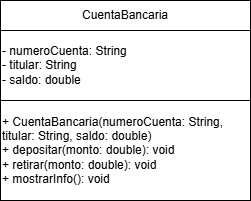

The diagram above was exported from draw.io. Its source (the exported page's mxGraphModel, read from the mxfile embedded in the PNG):
<mxGraphModel dx="1426" dy="743" grid="1" gridSize="10" guides="1" tooltips="1" connect="1" arrows="1" fold="1" page="1" pageScale="1" pageWidth="827" pageHeight="1169" math="0" shadow="0">
  <root>
    <mxCell id="0" />
    <mxCell id="1" parent="0" />
    <mxCell id="1xTu-rDyZghLnojppc9N-1" value="CuentaBancaria" style="rounded=0;whiteSpace=wrap;html=1;" vertex="1" parent="1">
      <mxGeometry x="150" y="190" width="250" height="30" as="geometry" />
    </mxCell>
    <mxCell id="1xTu-rDyZghLnojppc9N-2" value="&lt;div&gt;- numeroCuenta: String&lt;/div&gt;&lt;div&gt;- titular: String&lt;/div&gt;&lt;div&gt;- saldo: double&lt;/div&gt;" style="rounded=0;whiteSpace=wrap;html=1;align=left;" vertex="1" parent="1">
      <mxGeometry x="150" y="220" width="250" height="70" as="geometry" />
    </mxCell>
    <mxCell id="1xTu-rDyZghLnojppc9N-3" value="&lt;div&gt;+ CuentaBancaria(numeroCuenta: String, titular: String, saldo: double)&lt;/div&gt;&lt;div&gt;+ depositar(monto: double): void&lt;/div&gt;&lt;div&gt;+ retirar(monto: double): void&lt;/div&gt;&lt;div&gt;+ mostrarInfo(): void&lt;/div&gt;" style="rounded=0;whiteSpace=wrap;html=1;align=left;" vertex="1" parent="1">
      <mxGeometry x="150" y="290" width="250" height="100" as="geometry" />
    </mxCell>
  </root>
</mxGraphModel>